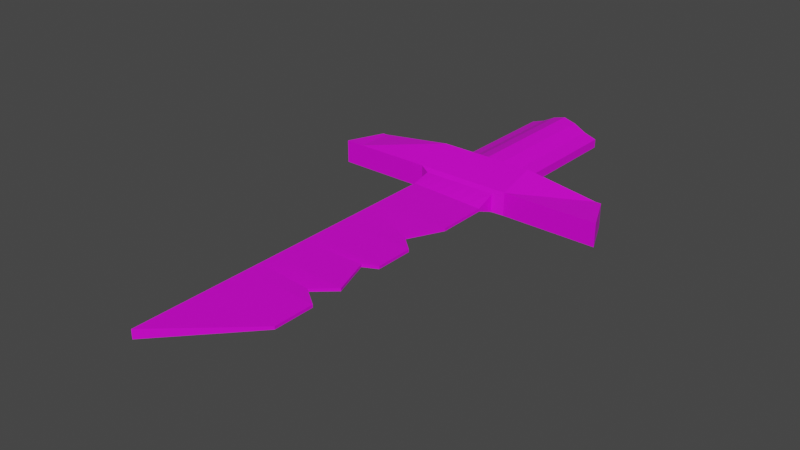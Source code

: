 # Source: Knife.blend  (saved by Blender 2.93.20; exported with 4.5.12 LTS)
import bpy
from mathutils import Matrix  # noqa: F401  (used for matrix-valued properties, if any)

bpy.ops.wm.read_factory_settings(use_empty=True)
scene = bpy.context.scene
scene.name = 'Scene'

# ---- collections
col_collection = bpy.data.collections.new('Collection'); scene.collection.children.link(col_collection)

# ---- images (referenced by path relative to the original .blend; pixels are not part of the script)
import os
ASSET_DIR = os.environ.get("B2B_ASSET_DIR", "")  # directory of the original .blend (textures are referenced by path, not embedded)
HERE = os.path.dirname(os.path.abspath(__file__))  # packed textures are extracted next to this script under _unpacked/

def load_image(name, relpath, width, height, colorspace="sRGB"):
    """Load a texture the original file referenced (path relative to the .blend, or extracted next to this script)."""
    p = next((c for c in (os.path.join(HERE, relpath), os.path.join(ASSET_DIR, relpath)) if relpath and os.path.exists(c)), "")
    if p:
        img = bpy.data.images.load(p, check_existing=True)
        img.name = name
    else:  # same state as the original file: an image datablock whose file is absent (Cycles renders it pink)
        img = bpy.data.images.new(name, width, height)
        img.source = "FILE"
        img.filepath = "//" + (relpath or name)
    img.colorspace_settings.name = colorspace
    return img
img_knife_texture = load_image('Knife texture', 'Knife texture.png', 1024, 1024, 'sRGB')

# ---- materials (node trees are filled in below, after node groups)
mat_knife_material = bpy.data.materials.new('Knife material')

# ---- material node trees
mat_knife_material.use_nodes = True; mat_knife_material.node_tree.nodes.clear()
_N = mat_knife_material.node_tree.nodes; _L = mat_knife_material.node_tree.links
n0 = _N.new('ShaderNodeBsdfPrincipled'); n0.name = 'Principled BSDF'; n0.location = (10, 300)
n0.distribution = 'GGX'
n0.subsurface_method = 'BURLEY'
n0.inputs[1].default_value = 0.2091
n0.inputs[3].default_value = 1.45
n0.inputs[27].default_value = (0.0, 0.0, 0.0, 1.0)
n0.inputs[28].default_value = 1.0
n1 = _N.new('ShaderNodeOutputMaterial'); n1.name = 'Material Output'; n1.location = (300, 300)
n2 = _N.new('ShaderNodeTexImage'); n2.name = 'Image Texture'; n2.location = (-280, 280)
n2.image = img_knife_texture
_L.new(n0.outputs[0], n1.inputs[0])
_L.new(n2.outputs[0], n0.inputs[0])
n1.is_active_output = True

# ---- world
world_world = bpy.data.worlds.new('World'); scene.world = world_world
world_world.use_nodes = True; world_world.node_tree.nodes.clear()
_N = world_world.node_tree.nodes; _L = world_world.node_tree.links
n0 = _N.new('ShaderNodeOutputWorld'); n0.name = 'World Output'; n0.location = (300, 300)
n1 = _N.new('ShaderNodeBackground'); n1.name = 'Background'; n1.location = (10, 300)
n1.inputs[0].default_value = (0.05088, 0.05088, 0.05088, 1.0)
_L.new(n1.outputs[0], n0.inputs[0])
n0.is_active_output = True
world_world.color = (0.05088, 0.05088, 0.05088)
world_world.use_sun_shadow = False
world_world.sun_shadow_jitter_overblur = 0.0

# ---- meshes
me_cube_001 = bpy.data.meshes.new('Cube.001')
me_cube_001.from_pydata([(-0.7923, -0.9732, -0.06429), (-0.7923, -0.9732, 0.06426), (0.7906, -0.9732, -0.06429), (0.7906, -0.9732, 0.06426), (0.6654, -0.9732, -0.06429), (-0.7073, -0.7692, -0.06429), (-0.7073, -0.7702, 0.06426), (0.6992, -0.7692, -0.06429), (0.6992, -0.7702, 0.06426), (0.2136, -0.7458, 0.03292), (-0.2073, -0.7426, 0.03292), (-0.2073, -0.7426, -0.01472), (0.2136, -0.7458, -0.01472), (0.263, -0.9732, 0.06426), (0.263, -0.9732, -0.06429), (-0.2647, -0.9732, 0.06426), (-0.2647, -0.9732, -0.06429), (0.2067, -1.0, 0.05035), (0.2067, -1.0, -0.05035), (-0.2067, -1.0, 0.05035), (-0.2067, -1.0, -0.05035), (0.2067, -2.526, 0.00768), (0.2067, -2.526, -0.00768), (-0.2067, -2.932, 0.02476), (-0.2067, -2.932, -0.02476), (0.2067, -1.106, 0.00768), (0.2067, -1.382, 0.00768), (0.2067, -1.658, 0.00768), (0.132, -1.905, 0.00768), (0.09767, -2.22, 0.00768), (0.2067, -2.486, 0.00768), (0.2067, -2.486, -0.00768), (0.09767, -2.22, -0.00768), (0.132, -1.905, -0.00768), (0.2067, -1.658, -0.00768), (0.2067, -1.382, -0.00768), (0.2067, -1.106, -0.00768), (-0.2067, -2.486, -0.02476), (-0.2067, -2.21, -0.02476), (-0.2067, -1.934, -0.02476), (-0.2067, -1.658, -0.02476), (-0.2067, -1.382, -0.02476), (-0.2067, -1.106, -0.02476), (-0.2067, -2.486, 0.02476), (-0.2067, -2.21, 0.02476), (-0.2067, -1.934, 0.02476), (-0.2067, -1.658, 0.02476), (-0.2067, -1.382, 0.02476), (-0.2067, -1.106, 0.02476), (0.2067, -2.3, 0.00768), (0.2067, -2.3, -0.00768), (-0.2067, -2.3, -0.02476), (-0.2067, -2.3, 0.02476), (0.2067, -2.123, 0.00768), (0.2067, -2.123, -0.00768), (-0.2067, -2.123, -0.02476), (-0.2067, -2.123, 0.02476), (0.2067, -1.868, 0.00768), (0.2067, -1.868, -0.00768), (-0.2067, -1.868, -0.02476), (-0.2067, -1.868, 0.02476), (0.1118, -1.573, 0.00768), (0.1118, -1.573, -0.00768), (-0.2067, -1.461, -0.02476), (-0.2067, -1.461, 0.02476), (0.6654, -0.9732, 0.06426), (0.6654, -0.7702, 0.06426), (0.6654, -0.7692, -0.06429), (-0.6835, -0.9732, 0.06426), (-0.6835, -0.9732, -0.06429), (-0.6835, -0.7692, -0.06429), (-0.6835, -0.7702, 0.06426), (-0.2647, -0.7702, 0.1228), (0.2638, -0.7702, 0.1228), (0.263, -0.7692, -0.1368), (-0.2647, -0.7692, -0.1368), (-0.2029, -0.01304, 0.03292), (0.218, -0.01626, 0.03292), (0.218, -0.01626, -0.01472), (-0.2029, -0.01304, -0.01472), (-0.2069, -0.6762, 0.03292), (-0.2065, -0.6099, 0.03292), (-0.2061, -0.5436, 0.03292), (-0.2057, -0.4773, 0.03292), (-0.2053, -0.411, 0.03292), (-0.2049, -0.3446, 0.03292), (-0.2045, -0.2783, 0.03292), (-0.2041, -0.212, 0.03292), (-0.2037, -0.1457, 0.03292), (-0.2033, -0.07936, 0.03292), (-0.2033, -0.07936, -0.01472), (-0.2037, -0.1457, -0.01472), (-0.2041, -0.212, -0.01472), (-0.2045, -0.2783, -0.01472), (-0.2049, -0.3446, -0.01472), (-0.2053, -0.411, -0.01472), (-0.2057, -0.4773, -0.01472), (-0.2061, -0.5436, -0.01472), (-0.2065, -0.6099, -0.01472), (-0.2069, -0.6762, -0.01472), (0.214, -0.6795, 0.03292), (0.2144, -0.6131, 0.03292), (0.2148, -0.5468, 0.03292), (0.2152, -0.4805, 0.03292), (0.2156, -0.4142, 0.03292), (0.216, -0.3479, 0.03292), (0.2164, -0.2815, 0.03292), (0.2168, -0.2152, 0.03292), (0.2172, -0.1489, 0.03292), (0.2176, -0.08258, 0.03292), (0.214, -0.6795, -0.01472), (0.2144, -0.6131, -0.01472), (0.2148, -0.5468, -0.01472), (0.2152, -0.4805, -0.01472), (0.2156, -0.4142, -0.01472), (0.216, -0.3479, -0.01472), (0.2164, -0.2815, -0.01472), (0.2168, -0.2152, -0.01472), (0.2172, -0.1489, -0.01472), (0.2176, -0.08258, -0.01472), (-0.1766, -0.7702, 0.1228), (-0.08851, -0.7702, 0.1228), (-0.0004271, -0.7702, 0.1228), (0.08766, -0.7702, 0.1228), (0.1757, -0.7702, 0.1228), (0.175, -0.7692, -0.1368), (0.0871, -0.7692, -0.1368), (-0.000847, -0.7692, -0.1368), (-0.08879, -0.7692, -0.1368), (-0.1767, -0.7692, -0.1368), (0.175, -0.9732, 0.06426), (0.0871, -0.9732, 0.06426), (-0.000847, -0.9732, 0.06426), (-0.08879, -0.9732, 0.06426), (-0.1767, -0.9732, 0.06426), (-0.1767, -0.9732, -0.06429), (-0.08879, -0.9732, -0.06429), (-0.000847, -0.9732, -0.06429), (0.0871, -0.9732, -0.06429), (0.175, -0.9732, -0.06429), (0.1378, -1.0, 0.05035), (0.0689, -1.0, 0.05035), (0.0, -1.0, 0.05035), (-0.0689, -1.0, 0.05035), (-0.1378, -1.0, 0.05035), (-0.1378, -1.0, -0.05035), (-0.0689, -1.0, -0.05035), (0.0, -1.0, -0.05035), (0.0689, -1.0, -0.05035), (0.1378, -1.0, -0.05035), (0.1378, -2.594, 0.01053), (0.0689, -2.662, 0.01338), (0.0, -2.729, 0.01622), (-0.0689, -2.797, 0.01907), (-0.1378, -2.864, 0.02192), (-0.1378, -2.864, -0.02192), (-0.0689, -2.797, -0.01907), (0.0, -2.729, -0.01622), (0.0689, -2.662, -0.01338), (0.1378, -2.594, -0.01053), (-0.1378, -1.106, 0.02192), (-0.0689, -1.106, 0.01907), (0.0, -1.106, 0.01622), (0.0689, -1.106, 0.01338), (0.1378, -1.106, 0.01053), (-0.1378, -1.382, 0.02192), (-0.0689, -1.382, 0.01907), (0.0, -1.382, 0.01622), (0.0689, -1.382, 0.01338), (0.1378, -1.382, 0.01053), (-0.1378, -1.658, 0.02192), (-0.0689, -1.658, 0.01907), (0.0, -1.658, 0.01622), (0.0689, -1.658, 0.01338), (0.1378, -1.658, 0.01053), (-0.1502, -1.929, 0.02192), (-0.09381, -1.924, 0.01907), (-0.03736, -1.919, 0.01622), (0.01908, -1.915, 0.01338), (0.07553, -1.91, 0.01053), (-0.156, -2.211, 0.02192), (-0.1052, -2.213, 0.01907), (-0.05451, -2.215, 0.01622), (-0.003786, -2.217, 0.01338), (0.04694, -2.218, 0.01053), (-0.1378, -2.486, 0.02192), (-0.0689, -2.486, 0.01907), (0.0, -2.486, 0.01622), (0.0689, -2.486, 0.01338), (0.1378, -2.486, 0.01053), (0.1378, -1.106, -0.01053), (0.0689, -1.106, -0.01338), (0.0, -1.106, -0.01622), (-0.0689, -1.106, -0.01907), (-0.1378, -1.106, -0.02192), (0.1378, -1.382, -0.01053), (0.0689, -1.382, -0.01338), (0.0, -1.382, -0.01622), (-0.0689, -1.382, -0.01907), (-0.1378, -1.382, -0.02192), (0.1378, -1.658, -0.01053), (0.0689, -1.658, -0.01338), (0.0, -1.658, -0.01622), (-0.0689, -1.658, -0.01907), (-0.1378, -1.658, -0.02192), (0.07553, -1.91, -0.01053), (0.01908, -1.915, -0.01338), (-0.03736, -1.919, -0.01622), (-0.09381, -1.924, -0.01907), (-0.1502, -1.929, -0.02192), (0.04694, -2.218, -0.01053), (-0.003786, -2.217, -0.01338), (-0.05451, -2.215, -0.01622), (-0.1052, -2.213, -0.01907), (-0.156, -2.211, -0.02192), (0.1378, -2.486, -0.01053), (0.0689, -2.486, -0.01338), (0.0, -2.486, -0.01622), (-0.0689, -2.486, -0.01907), (-0.1378, -2.486, -0.02192), (0.1378, -2.3, -0.01053), (0.0689, -2.3, -0.01338), (0.0, -2.3, -0.01622), (-0.0689, -2.3, -0.01907), (-0.1378, -2.3, -0.02192), (-0.1378, -2.3, 0.02192), (-0.0689, -2.3, 0.01907), (0.0, -2.3, 0.01622), (0.0689, -2.3, 0.01338), (0.1378, -2.3, 0.01053), (0.1378, -2.123, -0.01053), (0.0689, -2.123, -0.01338), (0.0, -2.123, -0.01622), (-0.0689, -2.123, -0.01907), (-0.1378, -2.123, -0.02192), (-0.1378, -2.123, 0.02192), (-0.0689, -2.123, 0.01907), (0.0, -2.123, 0.01622), (0.0689, -2.123, 0.01338), (0.1378, -2.123, 0.01053), (0.1378, -1.868, -0.01053), (0.0689, -1.868, -0.01338), (0.0, -1.868, -0.01622), (-0.0689, -1.868, -0.01907), (-0.1378, -1.868, -0.02192), (-0.1378, -1.868, 0.02192), (-0.0689, -1.868, 0.01907), (0.0, -1.868, 0.01622), (0.0689, -1.868, 0.01338), (0.1378, -1.868, 0.01053), (0.05872, -1.555, -0.01053), (0.00564, -1.536, -0.01338), (-0.04744, -1.517, -0.01622), (-0.1005, -1.499, -0.01907), (-0.1536, -1.48, -0.02192), (-0.1536, -1.48, 0.02192), (-0.1005, -1.499, 0.01907), (-0.04744, -1.517, 0.01622), (0.00564, -1.536, 0.01338), (0.05872, -1.555, 0.01053), (-0.1372, -0.7431, 0.05592), (-0.067, -0.7436, 0.09345), (0.003162, -0.7442, 0.1131), (0.07332, -0.7447, 0.09345), (0.1435, -0.7452, 0.05592), (0.1435, -0.7452, -0.03772), (0.07332, -0.7447, -0.07525), (0.003162, -0.7442, -0.09495), (-0.067, -0.7436, -0.07525), (-0.1372, -0.7431, -0.03772), (-0.1328, -0.01358, 0.05592), (-0.06261, -0.01411, 0.09345), (0.007549, -0.01465, 0.1131), (0.07771, -0.01518, 0.09345), (0.1479, -0.01572, 0.05592), (0.1479, -0.01572, -0.03772), (0.07771, -0.01518, -0.07525), (0.007549, -0.01465, -0.09495), (-0.06261, -0.01411, -0.07525), (-0.1328, -0.01358, -0.03772), (-0.1368, -0.6768, -0.03772), (-0.0666, -0.6773, -0.07525), (0.00356, -0.6779, -0.09495), (0.07372, -0.6784, -0.07525), (0.1439, -0.6789, -0.03772), (-0.1364, -0.6105, -0.03772), (-0.0662, -0.611, -0.07525), (0.003959, -0.6115, -0.09495), (0.07412, -0.6121, -0.07525), (0.1443, -0.6126, -0.03772), (-0.136, -0.5441, -0.03772), (-0.0658, -0.5447, -0.07525), (0.004358, -0.5452, -0.09495), (0.07451, -0.5457, -0.07525), (0.1447, -0.5463, -0.03772), (-0.1356, -0.4778, -0.03772), (-0.0654, -0.4784, -0.07525), (0.004757, -0.4789, -0.09495), (0.07491, -0.4794, -0.07525), (0.1451, -0.48, -0.03772), (-0.1352, -0.4115, -0.03772), (-0.065, -0.412, -0.07525), (0.005156, -0.4126, -0.09495), (0.07531, -0.4131, -0.07525), (0.1455, -0.4136, -0.03772), (-0.1348, -0.3452, -0.03772), (-0.0646, -0.3457, -0.07525), (0.005555, -0.3462, -0.09495), (0.07571, -0.3468, -0.07525), (0.1459, -0.3473, -0.03772), (-0.1344, -0.2789, -0.03772), (-0.0642, -0.2794, -0.07525), (0.005954, -0.2799, -0.09495), (0.07611, -0.2805, -0.07525), (0.1463, -0.281, -0.03772), (-0.134, -0.2125, -0.03772), (-0.0638, -0.2131, -0.07525), (0.006352, -0.2136, -0.09495), (0.07651, -0.2141, -0.07525), (0.1467, -0.2147, -0.03772), (-0.1336, -0.1462, -0.03772), (-0.06341, -0.1468, -0.07525), (0.006751, -0.1473, -0.09495), (0.07691, -0.1478, -0.07525), (0.1471, -0.1484, -0.03772), (-0.1332, -0.0799, -0.03772), (-0.06301, -0.08043, -0.07525), (0.00715, -0.08097, -0.09495), (0.07731, -0.0815, -0.07525), (0.1475, -0.08204, -0.03772), (0.1439, -0.6789, 0.05592), (0.07372, -0.6784, 0.09345), (0.00356, -0.6779, 0.1131), (-0.0666, -0.6773, 0.09345), (-0.1368, -0.6768, 0.05592), (0.1443, -0.6126, 0.05592), (0.07412, -0.6121, 0.09345), (0.003959, -0.6115, 0.1131), (-0.0662, -0.611, 0.09345), (-0.1364, -0.6105, 0.05592), (0.1447, -0.5463, 0.05592), (0.07451, -0.5457, 0.09345), (0.004358, -0.5452, 0.1131), (-0.0658, -0.5447, 0.09345), (-0.136, -0.5441, 0.05592), (0.1451, -0.48, 0.05592), (0.07491, -0.4794, 0.09345), (0.004757, -0.4789, 0.1131), (-0.0654, -0.4784, 0.09345), (-0.1356, -0.4778, 0.05592), (0.1455, -0.4136, 0.05592), (0.07531, -0.4131, 0.09345), (0.005156, -0.4126, 0.1131), (-0.065, -0.412, 0.09345), (-0.1352, -0.4115, 0.05592), (0.1459, -0.3473, 0.05592), (0.07571, -0.3468, 0.09345), (0.005555, -0.3462, 0.1131), (-0.0646, -0.3457, 0.09345), (-0.1348, -0.3452, 0.05592), (0.1463, -0.281, 0.05592), (0.07611, -0.2805, 0.09345), (0.005954, -0.2799, 0.1131), (-0.0642, -0.2794, 0.09345), (-0.1344, -0.2789, 0.05592), (0.1467, -0.2147, 0.05592), (0.07651, -0.2141, 0.09345), (0.006352, -0.2136, 0.1131), (-0.0638, -0.2131, 0.09345), (-0.134, -0.2125, 0.05592), (0.1471, -0.1484, 0.05592), (0.07691, -0.1478, 0.09345), (0.006751, -0.1473, 0.1131), (-0.06341, -0.1468, 0.09345), (-0.1336, -0.1462, 0.05592), (0.1475, -0.08204, 0.05592), (0.07731, -0.0815, 0.09345), (0.00715, -0.08097, 0.1131), (-0.06301, -0.08043, 0.09345), (-0.1332, -0.0799, 0.05592), (-0.7923, -0.9732, -1.447e-05), (0.7906, -0.9732, -1.446e-05), (0.263, -0.9732, -1.446e-05), (-0.2647, -0.9732, -1.446e-05), (0.6992, -0.7697, -1.446e-05), (-0.7073, -0.7697, -1.446e-05), (0.2067, -1.0, 0.0), (-0.2067, -1.0, 0.0), (0.2067, -2.526, 0.0), (-0.2067, -2.932, 0.0), (-0.2067, -1.106, 0.0), (-0.2067, -1.382, 0.0), (-0.2067, -1.658, 0.0), (-0.2067, -1.934, 0.0), (-0.2067, -2.21, 0.0), (-0.2067, -2.486, 0.0), (0.2067, -1.106, 0.0), (0.2067, -1.382, 0.0), (0.2067, -1.658, 0.0), (0.132, -1.905, 0.0), (0.09767, -2.22, 0.0), (0.2067, -2.486, 0.0), (0.2067, -2.3, 0.0), (-0.2067, -2.3, 0.0), (0.2067, -2.123, 0.0), (-0.2067, -2.123, 0.0), (0.2067, -1.868, 0.0), (-0.2067, -1.868, 0.0), (0.1118, -1.573, 0.0), (-0.2067, -1.461, 0.0), (-0.2647, -0.7697, -0.007031), (0.2634, -0.7697, -0.007031), (0.6654, -0.7697, -1.446e-05), (0.6654, -0.9732, -1.446e-05), (-0.6835, -0.7697, -1.447e-05), (-0.6835, -0.9732, -1.446e-05), (-0.2073, -0.7426, 0.009098), (0.2136, -0.7458, 0.009098), (-0.2029, -0.01304, 0.009098), (0.218, -0.01626, 0.009098), (0.214, -0.6795, 0.009098), (0.2144, -0.6131, 0.009098), (0.2148, -0.5468, 0.009098), (0.2152, -0.4805, 0.009098), (0.2156, -0.4142, 0.009098), (0.216, -0.3479, 0.009098), (0.2164, -0.2815, 0.009098), (0.2168, -0.2152, 0.009098), (0.2172, -0.1489, 0.009098), (0.2176, -0.08258, 0.009098), (-0.2069, -0.6762, 0.009098), (-0.2065, -0.6099, 0.009098), (-0.2061, -0.5436, 0.009098), (-0.2057, -0.4773, 0.009098), (-0.2053, -0.411, 0.009098), (-0.2049, -0.3446, 0.009098), (-0.2045, -0.2783, 0.009098), (-0.2041, -0.212, 0.009098), (-0.2037, -0.1457, 0.009098), (-0.2033, -0.07936, 0.009098), (-0.1328, -0.01358, 0.009098), (-0.06261, -0.01411, 0.009098), (0.007549, -0.01465, 0.009098), (0.07771, -0.01518, 0.009098), (0.1479, -0.01572, 0.009098), (0.1378, -2.594, 9.313e-10), (0.0689, -2.662, 9.313e-10), (0.0, -2.729, 0.0), (-0.0689, -2.797, 0.0), (-0.1378, -2.864, 0.0)], [], [(384, 8, 3, 381), (415, 68, 1, 380), (67, 7, 2, 4), (71, 6, 1, 68), (66, 73, 13, 65), (70, 75, 16, 69), (413, 65, 13, 382), (380, 1, 6, 385), (125, 74, 14, 139), (120, 72, 15, 134), (383, 16, 20, 387), (401, 30, 21, 388), (134, 15, 19, 144), (382, 13, 17, 386), (139, 14, 18, 149), (449, 154, 23, 389), (215, 31, 22, 159), (395, 37, 24, 389), (185, 43, 23, 154), (144, 19, 48, 160), (160, 48, 47, 165), (255, 64, 46, 170), (245, 60, 45, 175), (235, 56, 44, 180), (225, 52, 43, 185), (387, 20, 42, 390), (390, 42, 41, 391), (409, 63, 40, 392), (407, 59, 39, 393), (405, 55, 38, 394), (403, 51, 37, 395), (149, 18, 36, 190), (190, 36, 35, 195), (250, 62, 34, 200), (240, 58, 33, 205), (230, 54, 32, 210), (220, 50, 31, 215), (386, 17, 25, 396), (396, 25, 26, 397), (408, 61, 27, 398), (406, 57, 28, 399), (404, 53, 29, 400), (402, 49, 30, 401), (400, 29, 49, 402), (210, 32, 50, 220), (394, 38, 51, 403), (180, 44, 52, 225), (399, 28, 53, 404), (205, 33, 54, 230), (393, 39, 55, 405), (175, 45, 56, 235), (398, 27, 57, 406), (200, 34, 58, 240), (392, 40, 59, 407), (170, 46, 60, 245), (397, 26, 61, 408), (195, 35, 62, 250), (391, 41, 63, 409), (165, 47, 64, 255), (414, 385, 6, 71), (439, 89, 76, 418), (412, 384, 7, 67), (411, 412, 67, 74), (381, 3, 65, 413), (8, 66, 65, 3), (74, 67, 4, 14), (410, 414, 71, 72), (5, 70, 69, 0), (72, 71, 68, 15), (383, 15, 68, 415), (260, 10, 72, 120), (265, 12, 74, 125), (416, 11, 75, 410), (417, 9, 73, 411), (444, 419, 78, 275), (375, 109, 77, 274), (429, 119, 78, 419), (325, 90, 79, 279), (269, 11, 99, 280), (280, 99, 98, 285), (285, 98, 97, 290), (290, 97, 96, 295), (295, 96, 95, 300), (300, 95, 94, 305), (305, 94, 93, 310), (310, 93, 92, 315), (315, 92, 91, 320), (320, 91, 90, 325), (417, 12, 110, 420), (420, 110, 111, 421), (421, 111, 112, 422), (422, 112, 113, 423), (423, 113, 114, 424), (424, 114, 115, 425), (425, 115, 116, 426), (426, 116, 117, 427), (427, 117, 118, 428), (428, 118, 119, 429), (264, 9, 100, 330), (330, 100, 101, 335), (335, 101, 102, 340), (340, 102, 103, 345), (345, 103, 104, 350), (350, 104, 105, 355), (355, 105, 106, 360), (360, 106, 107, 365), (365, 107, 108, 370), (370, 108, 109, 375), (416, 10, 80, 430), (430, 80, 81, 431), (431, 81, 82, 432), (432, 82, 83, 433), (433, 83, 84, 434), (434, 84, 85, 435), (435, 85, 86, 436), (436, 86, 87, 437), (437, 87, 88, 438), (438, 88, 89, 439), (88, 374, 379, 89), (374, 373, 378, 379), (373, 372, 377, 378), (372, 371, 376, 377), (371, 370, 375, 376), (87, 369, 374, 88), (369, 368, 373, 374), (368, 367, 372, 373), (367, 366, 371, 372), (366, 365, 370, 371), (86, 364, 369, 87), (364, 363, 368, 369), (363, 362, 367, 368), (362, 361, 366, 367), (361, 360, 365, 366), (85, 359, 364, 86), (359, 358, 363, 364), (358, 357, 362, 363), (357, 356, 361, 362), (356, 355, 360, 361), (84, 354, 359, 85), (354, 353, 358, 359), (353, 352, 357, 358), (352, 351, 356, 357), (351, 350, 355, 356), (83, 349, 354, 84), (349, 348, 353, 354), (348, 347, 352, 353), (347, 346, 351, 352), (346, 345, 350, 351), (82, 344, 349, 83), (344, 343, 348, 349), (343, 342, 347, 348), (342, 341, 346, 347), (341, 340, 345, 346), (81, 339, 344, 82), (339, 338, 343, 344), (338, 337, 342, 343), (337, 336, 341, 342), (336, 335, 340, 341), (80, 334, 339, 81), (334, 333, 338, 339), (333, 332, 337, 338), (332, 331, 336, 337), (331, 330, 335, 336), (10, 260, 334, 80), (260, 261, 333, 334), (261, 262, 332, 333), (262, 263, 331, 332), (263, 264, 330, 331), (118, 324, 329, 119), (324, 323, 328, 329), (323, 322, 327, 328), (322, 321, 326, 327), (321, 320, 325, 326), (117, 319, 324, 118), (319, 318, 323, 324), (318, 317, 322, 323), (317, 316, 321, 322), (316, 315, 320, 321), (116, 314, 319, 117), (314, 313, 318, 319), (313, 312, 317, 318), (312, 311, 316, 317), (311, 310, 315, 316), (115, 309, 314, 116), (309, 308, 313, 314), (308, 307, 312, 313), (307, 306, 311, 312), (306, 305, 310, 311), (114, 304, 309, 115), (304, 303, 308, 309), (303, 302, 307, 308), (302, 301, 306, 307), (301, 300, 305, 306), (113, 299, 304, 114), (299, 298, 303, 304), (298, 297, 302, 303), (297, 296, 301, 302), (296, 295, 300, 301), (112, 294, 299, 113), (294, 293, 298, 299), (293, 292, 297, 298), (292, 291, 296, 297), (291, 290, 295, 296), (111, 289, 294, 112), (289, 288, 293, 294), (288, 287, 292, 293), (287, 286, 291, 292), (286, 285, 290, 291), (110, 284, 289, 111), (284, 283, 288, 289), (283, 282, 287, 288), (282, 281, 286, 287), (281, 280, 285, 286), (12, 265, 284, 110), (265, 266, 283, 284), (266, 267, 282, 283), (267, 268, 281, 282), (268, 269, 280, 281), (119, 329, 275, 78), (329, 328, 276, 275), (328, 327, 277, 276), (327, 326, 278, 277), (326, 325, 279, 278), (89, 379, 270, 76), (379, 378, 271, 270), (378, 377, 272, 271), (377, 376, 273, 272), (376, 375, 274, 273), (418, 440, 279, 79), (440, 441, 278, 279), (441, 442, 277, 278), (442, 443, 276, 277), (443, 444, 275, 276), (11, 269, 129, 75), (269, 268, 128, 129), (268, 267, 127, 128), (267, 266, 126, 127), (266, 265, 125, 126), (9, 264, 124, 73), (264, 263, 123, 124), (263, 262, 122, 123), (262, 261, 121, 122), (261, 260, 120, 121), (26, 169, 259, 61), (169, 168, 258, 259), (168, 167, 257, 258), (167, 166, 256, 257), (166, 165, 255, 256), (41, 199, 254, 63), (199, 198, 253, 254), (198, 197, 252, 253), (197, 196, 251, 252), (196, 195, 250, 251), (27, 174, 249, 57), (174, 173, 248, 249), (173, 172, 247, 248), (172, 171, 246, 247), (171, 170, 245, 246), (40, 204, 244, 59), (204, 203, 243, 244), (203, 202, 242, 243), (202, 201, 241, 242), (201, 200, 240, 241), (28, 179, 239, 53), (179, 178, 238, 239), (178, 177, 237, 238), (177, 176, 236, 237), (176, 175, 235, 236), (39, 209, 234, 55), (209, 208, 233, 234), (208, 207, 232, 233), (207, 206, 231, 232), (206, 205, 230, 231), (29, 184, 229, 49), (184, 183, 228, 229), (183, 182, 227, 228), (182, 181, 226, 227), (181, 180, 225, 226), (38, 214, 224, 51), (214, 213, 223, 224), (213, 212, 222, 223), (212, 211, 221, 222), (211, 210, 220, 221), (51, 224, 219, 37), (224, 223, 218, 219), (223, 222, 217, 218), (222, 221, 216, 217), (221, 220, 215, 216), (55, 234, 214, 38), (234, 233, 213, 214), (233, 232, 212, 213), (232, 231, 211, 212), (231, 230, 210, 211), (59, 244, 209, 39), (244, 243, 208, 209), (243, 242, 207, 208), (242, 241, 206, 207), (241, 240, 205, 206), (63, 254, 204, 40), (254, 253, 203, 204), (253, 252, 202, 203), (252, 251, 201, 202), (251, 250, 200, 201), (42, 194, 199, 41), (194, 193, 198, 199), (193, 192, 197, 198), (192, 191, 196, 197), (191, 190, 195, 196), (20, 145, 194, 42), (145, 146, 193, 194), (146, 147, 192, 193), (147, 148, 191, 192), (148, 149, 190, 191), (49, 229, 189, 30), (229, 228, 188, 189), (228, 227, 187, 188), (227, 226, 186, 187), (226, 225, 185, 186), (53, 239, 184, 29), (239, 238, 183, 184), (238, 237, 182, 183), (237, 236, 181, 182), (236, 235, 180, 181), (57, 249, 179, 28), (249, 248, 178, 179), (248, 247, 177, 178), (247, 246, 176, 177), (246, 245, 175, 176), (61, 259, 174, 27), (259, 258, 173, 174), (258, 257, 172, 173), (257, 256, 171, 172), (256, 255, 170, 171), (25, 164, 169, 26), (164, 163, 168, 169), (163, 162, 167, 168), (162, 161, 166, 167), (161, 160, 165, 166), (17, 140, 164, 25), (140, 141, 163, 164), (141, 142, 162, 163), (142, 143, 161, 162), (143, 144, 160, 161), (30, 189, 150, 21), (189, 188, 151, 150), (188, 187, 152, 151), (187, 186, 153, 152), (186, 185, 154, 153), (37, 219, 155, 24), (219, 218, 156, 155), (218, 217, 157, 156), (217, 216, 158, 157), (216, 215, 159, 158), (388, 21, 150, 445), (445, 150, 151, 446), (446, 151, 152, 447), (447, 152, 153, 448), (448, 153, 154, 449), (16, 135, 145, 20), (135, 136, 146, 145), (136, 137, 147, 146), (137, 138, 148, 147), (138, 139, 149, 148), (13, 130, 140, 17), (130, 131, 141, 140), (131, 132, 142, 141), (132, 133, 143, 142), (133, 134, 144, 143), (73, 124, 130, 13), (124, 123, 131, 130), (123, 122, 132, 131), (122, 121, 133, 132), (121, 120, 134, 133), (75, 129, 135, 16), (129, 128, 136, 135), (128, 127, 137, 136), (127, 126, 138, 137), (126, 125, 139, 138), (156, 448, 449, 155), (157, 447, 448, 156), (158, 446, 447, 157), (159, 445, 446, 158), (22, 388, 445, 159), (273, 274, 444, 443), (272, 273, 443, 442), (271, 272, 442, 441), (270, 271, 441, 440), (76, 270, 440, 418), (91, 438, 439, 90), (92, 437, 438, 91), (93, 436, 437, 92), (94, 435, 436, 93), (95, 434, 435, 94), (96, 433, 434, 95), (97, 432, 433, 96), (98, 431, 432, 97), (99, 430, 431, 98), (11, 416, 430, 99), (108, 428, 429, 109), (107, 427, 428, 108), (106, 426, 427, 107), (105, 425, 426, 106), (104, 424, 425, 105), (103, 423, 424, 104), (102, 422, 423, 103), (101, 421, 422, 102), (100, 420, 421, 101), (9, 417, 420, 100), (109, 429, 419, 77), (274, 77, 419, 444), (12, 417, 411, 74), (10, 416, 410, 72), (16, 383, 415, 69), (75, 70, 414, 410), (2, 381, 413, 4), (73, 66, 412, 411), (66, 8, 384, 412), (90, 439, 418, 79), (70, 5, 385, 414), (47, 391, 409, 64), (35, 397, 408, 62), (46, 392, 407, 60), (34, 398, 406, 58), (45, 393, 405, 56), (33, 399, 404, 54), (44, 394, 403, 52), (32, 400, 402, 50), (50, 402, 401, 31), (54, 404, 400, 32), (58, 406, 399, 33), (62, 408, 398, 34), (36, 396, 397, 35), (18, 386, 396, 36), (52, 403, 395, 43), (56, 405, 394, 44), (60, 407, 393, 45), (64, 409, 392, 46), (48, 390, 391, 47), (19, 387, 390, 48), (43, 395, 389, 23), (155, 449, 389, 24), (14, 382, 386, 18), (31, 401, 388, 22), (15, 383, 387, 19), (0, 380, 385, 5), (4, 413, 382, 14), (69, 415, 380, 0), (7, 384, 381, 2)])
_uv = me_cube_001.uv_layers.new(name='UVMap')
_uv.uv.foreach_set('vector', [0.4606, 0.8035, 0.4573, 0.7886, 0.4855, 0.7655, 0.5039, 0.7705, 0.04138, 0.5579, 0.04427, 0.5789, 0.02024, 0.5854, 0.0001398, 0.5707, 0.936, 0.1939, 0.9443, 0.1936, 0.9721, 0.2144, 0.9562, 0.2372, 0.02947, 0.6244, 0.02476, 0.621, 0.02024, 0.5854, 0.04427, 0.5789, 0.4499, 0.7873, 0.3352, 0.7467, 0.3627, 0.6771, 0.4692, 0.7454, 0.5266, 0.356, 0.6409, 0.3064, 0.6664, 0.377, 0.5385, 0.3968, 0.4863, 0.7313, 0.4692, 0.7454, 0.3627, 0.6771, 0.3764, 0.6621, 0.0001398, 0.5707, 0.02024, 0.5854, 0.02476, 0.621, 0.01175, 0.6316, 0.7949, 0.2425, 0.8229, 0.2349, 0.8529, 0.3024, 0.8224, 0.3179, 0.173, 0.6884, 0.1456, 0.6736, 0.1716, 0.6034, 0.2055, 0.6132, 0.6658, 0.3967, 0.6664, 0.377, 0.6915, 0.3829, 0.6829, 0.4003, 0.503, 0.1567, 0.5006, 0.1563, 0.5017, 0.1448, 0.5039, 0.1445, 0.2055, 0.6132, 0.1716, 0.6034, 0.1977, 0.5974, 0.2236, 0.6085, 0.3764, 0.6621, 0.3627, 0.6771, 0.3481, 0.6567, 0.3655, 0.6481, 0.8224, 0.3179, 0.8529, 0.3024, 0.839, 0.3234, 0.8134, 0.3335, 0.4345, 0.01572, 0.43, 0.02029, 0.4127, 0.009967, 0.4097, 0.0001398, 0.9657, 0.8377, 0.9877, 0.8339, 0.9884, 0.8455, 0.9751, 0.8715, 0.8459, 0.864, 0.8538, 0.8622, 0.884, 0.9886, 0.8791, 0.9999, 0.3973, 0.1279, 0.3762, 0.1206, 0.4127, 0.009967, 0.43, 0.02029, 0.2236, 0.6085, 0.1977, 0.5974, 0.2195, 0.5602, 0.2417, 0.5711, 0.2417, 0.5711, 0.2195, 0.5602, 0.2593, 0.4745, 0.2803, 0.4833, 0.2881, 0.4508, 0.2694, 0.45, 0.2926, 0.3885, 0.3143, 0.3963, 0.3376, 0.3299, 0.3155, 0.3226, 0.3222, 0.3017, 0.3399, 0.309, 0.3631, 0.247, 0.3405, 0.2405, 0.3485, 0.2119, 0.3654, 0.216, 0.3795, 0.1883, 0.3567, 0.1821, 0.3762, 0.1206, 0.3973, 0.1279, 0.6829, 0.4003, 0.6915, 0.3829, 0.7126, 0.4195, 0.7057, 0.4243, 0.7057, 0.4243, 0.7126, 0.4195, 0.7506, 0.5045, 0.7432, 0.5076, 0.7526, 0.5318, 0.7602, 0.529, 0.7821, 0.5911, 0.7742, 0.5937, 0.7955, 0.6608, 0.8034, 0.6584, 0.8096, 0.6797, 0.8015, 0.6819, 0.8181, 0.744, 0.8263, 0.7419, 0.8335, 0.7708, 0.8253, 0.7728, 0.8323, 0.8027, 0.8405, 0.8008, 0.8538, 0.8622, 0.8459, 0.864, 0.8134, 0.3335, 0.839, 0.3234, 0.8492, 0.3668, 0.8266, 0.3734, 0.8266, 0.3734, 0.8492, 0.3668, 0.8751, 0.4523, 0.857, 0.4603, 0.858, 0.5269, 0.8795, 0.5287, 0.9115, 0.5549, 0.8938, 0.5577, 0.9159, 0.6187, 0.9325, 0.6058, 0.9224, 0.6331, 0.9021, 0.6432, 0.9404, 0.7085, 0.9548, 0.7022, 0.9418, 0.7503, 0.9222, 0.7532, 0.9569, 0.7806, 0.9744, 0.7808, 0.9877, 0.8339, 0.9657, 0.8377, 0.3655, 0.6481, 0.3481, 0.6567, 0.3582, 0.6133, 0.3608, 0.6135, 0.3608, 0.6135, 0.3582, 0.6133, 0.3829, 0.5269, 0.3853, 0.5273, 0.3905, 0.4543, 0.3878, 0.4529, 0.4227, 0.4266, 0.4245, 0.4279, 0.4417, 0.3754, 0.4393, 0.3754, 0.4317, 0.351, 0.4346, 0.3511, 0.468, 0.281, 0.4656, 0.2808, 0.4542, 0.2364, 0.4574, 0.2373, 0.4908, 0.2072, 0.4889, 0.2061, 0.5006, 0.1563, 0.503, 0.1567, 0.4574, 0.2373, 0.4542, 0.2364, 0.4889, 0.2061, 0.4908, 0.2072, 0.9222, 0.7532, 0.9418, 0.7503, 0.9744, 0.7808, 0.9569, 0.7806, 0.8253, 0.7728, 0.8335, 0.7708, 0.8405, 0.8008, 0.8323, 0.8027, 0.3654, 0.216, 0.3485, 0.2119, 0.3567, 0.1821, 0.3795, 0.1883, 0.4346, 0.3511, 0.4317, 0.351, 0.4656, 0.2808, 0.468, 0.281, 0.9021, 0.6432, 0.9224, 0.6331, 0.9548, 0.7022, 0.9404, 0.7085, 0.8015, 0.6819, 0.8096, 0.6797, 0.8263, 0.7419, 0.8181, 0.744, 0.3399, 0.309, 0.3222, 0.3017, 0.3405, 0.2405, 0.3631, 0.247, 0.4245, 0.4279, 0.4227, 0.4266, 0.4393, 0.3754, 0.4417, 0.3754, 0.8938, 0.5577, 0.9115, 0.5549, 0.9325, 0.6058, 0.9159, 0.6187, 0.7742, 0.5937, 0.7821, 0.5911, 0.8034, 0.6584, 0.7955, 0.6608, 0.3143, 0.3963, 0.2926, 0.3885, 0.3155, 0.3226, 0.3376, 0.3299, 0.3853, 0.5273, 0.3829, 0.5269, 0.3878, 0.4529, 0.3905, 0.4543, 0.857, 0.4603, 0.8751, 0.4523, 0.8795, 0.5287, 0.858, 0.5269, 0.7432, 0.5076, 0.7506, 0.5045, 0.7602, 0.529, 0.7526, 0.5318, 0.2803, 0.4833, 0.2593, 0.4745, 0.2694, 0.45, 0.2881, 0.4508, 0.01645, 0.6367, 0.01175, 0.6316, 0.02476, 0.621, 0.02947, 0.6244, 0.0999, 0.915, 0.1066, 0.9157, 0.1058, 0.9319, 0.09967, 0.9339, 0.9379, 0.1743, 0.9492, 0.1754, 0.9443, 0.1936, 0.936, 0.1939, 0.8197, 0.1946, 0.9379, 0.1743, 0.936, 0.1939, 0.8229, 0.2349, 0.5039, 0.7705, 0.4855, 0.7655, 0.4692, 0.7454, 0.4863, 0.7313, 0.4573, 0.7886, 0.4499, 0.7873, 0.4692, 0.7454, 0.4855, 0.7655, 0.8229, 0.2349, 0.936, 0.1939, 0.9562, 0.2372, 0.8529, 0.3024, 0.1185, 0.7057, 0.01645, 0.6367, 0.02947, 0.6244, 0.1456, 0.6736, 0.5223, 0.3592, 0.5266, 0.356, 0.5385, 0.3968, 0.5165, 0.3937, 0.1456, 0.6736, 0.02947, 0.6244, 0.04427, 0.5789, 0.1716, 0.6034, 0.1714, 0.5829, 0.1716, 0.6034, 0.04427, 0.5789, 0.04138, 0.5579, 0.1731, 0.7192, 0.1434, 0.7146, 0.1456, 0.6736, 0.173, 0.6884, 0.7762, 0.2093, 0.7992, 0.1935, 0.8229, 0.2349, 0.7949, 0.2425, 0.623, 0.254, 0.6315, 0.257, 0.6409, 0.3064, 0.6154, 0.2747, 0.317, 0.7861, 0.313, 0.7782, 0.3352, 0.7467, 0.3335, 0.7875, 0.6897, 0.001392, 0.7073, 0.006988, 0.7037, 0.01157, 0.6881, 0.01475, 0.2007, 0.9434, 0.2179, 0.9521, 0.2093, 0.9638, 0.1937, 0.9595, 0.717, 0.02071, 0.7117, 0.02368, 0.7037, 0.01157, 0.7073, 0.006988, 0.6197, 0.05071, 0.6004, 0.05295, 0.6004, 0.03743, 0.6173, 0.0332, 0.6611, 0.2524, 0.6315, 0.257, 0.6327, 0.2316, 0.6579, 0.2287, 0.6579, 0.2287, 0.6327, 0.2316, 0.6302, 0.2096, 0.6541, 0.2059, 0.6541, 0.2059, 0.6302, 0.2096, 0.6266, 0.189, 0.6496, 0.1844, 0.6496, 0.1844, 0.6266, 0.189, 0.6224, 0.1689, 0.6448, 0.1639, 0.6448, 0.1639, 0.6224, 0.1689, 0.618, 0.1492, 0.6399, 0.1441, 0.6399, 0.1441, 0.618, 0.1492, 0.6135, 0.1297, 0.635, 0.1247, 0.635, 0.1247, 0.6135, 0.1297, 0.6091, 0.1104, 0.6305, 0.1057, 0.6305, 0.1057, 0.6091, 0.1104, 0.6052, 0.09109, 0.6263, 0.08699, 0.6263, 0.08699, 0.6052, 0.09109, 0.6021, 0.07191, 0.6227, 0.06864, 0.6227, 0.06864, 0.6021, 0.07191, 0.6004, 0.05295, 0.6197, 0.05071, 0.8033, 0.1855, 0.7992, 0.1935, 0.7831, 0.176, 0.7884, 0.1716, 0.7884, 0.1716, 0.7831, 0.176, 0.7718, 0.1597, 0.7776, 0.1561, 0.7776, 0.1561, 0.7718, 0.1597, 0.7624, 0.1427, 0.7685, 0.1396, 0.7685, 0.1396, 0.7624, 0.1427, 0.7541, 0.1255, 0.7603, 0.1227, 0.7603, 0.1227, 0.7541, 0.1255, 0.7466, 0.1081, 0.7528, 0.1055, 0.7528, 0.1055, 0.7466, 0.1081, 0.7395, 0.09065, 0.7458, 0.08814, 0.7458, 0.08814, 0.7395, 0.09065, 0.7327, 0.0733, 0.7388, 0.07082, 0.7388, 0.07082, 0.7327, 0.0733, 0.7258, 0.05614, 0.7319, 0.05363, 0.7319, 0.05363, 0.7258, 0.05614, 0.7189, 0.03939, 0.7248, 0.03676, 0.7248, 0.03676, 0.7189, 0.03939, 0.7117, 0.02368, 0.717, 0.02071, 0.2888, 0.7619, 0.313, 0.7782, 0.2963, 0.7959, 0.2755, 0.7819, 0.2755, 0.7819, 0.2963, 0.7959, 0.2845, 0.8133, 0.2642, 0.8014, 0.2642, 0.8014, 0.2845, 0.8133, 0.2746, 0.8309, 0.2544, 0.8205, 0.2544, 0.8205, 0.2746, 0.8309, 0.2658, 0.8485, 0.2457, 0.8391, 0.2457, 0.8391, 0.2658, 0.8485, 0.2576, 0.8662, 0.2377, 0.8575, 0.2377, 0.8575, 0.2576, 0.8662, 0.2498, 0.884, 0.2301, 0.8755, 0.2301, 0.8755, 0.2498, 0.884, 0.2422, 0.9016, 0.2227, 0.8933, 0.2227, 0.8933, 0.2422, 0.9016, 0.2345, 0.9191, 0.2154, 0.9106, 0.2154, 0.9106, 0.2345, 0.9191, 0.2266, 0.9361, 0.2081, 0.9274, 0.2081, 0.9274, 0.2266, 0.9361, 0.2179, 0.9521, 0.2007, 0.9434, 0.1346, 0.7184, 0.1434, 0.7146, 0.1448, 0.7406, 0.1372, 0.7406, 0.1372, 0.7406, 0.1448, 0.7406, 0.1424, 0.7617, 0.1352, 0.7606, 0.1352, 0.7606, 0.1424, 0.7617, 0.1385, 0.7818, 0.1314, 0.7803, 0.1314, 0.7803, 0.1385, 0.7818, 0.1338, 0.8016, 0.1268, 0.7998, 0.1268, 0.7998, 0.1338, 0.8016, 0.1287, 0.821, 0.1218, 0.8192, 0.1218, 0.8192, 0.1287, 0.821, 0.1236, 0.8403, 0.1167, 0.8385, 0.1167, 0.8385, 0.1236, 0.8403, 0.1185, 0.8594, 0.1117, 0.8577, 0.1117, 0.8577, 0.1185, 0.8594, 0.1138, 0.8784, 0.107, 0.8769, 0.107, 0.8769, 0.1138, 0.8784, 0.1097, 0.8973, 0.1029, 0.896, 0.1029, 0.896, 0.1097, 0.8973, 0.1066, 0.9157, 0.0999, 0.915, 0.1097, 0.8973, 0.1301, 0.9017, 0.1261, 0.9195, 0.1066, 0.9157, 0.1301, 0.9017, 0.1514, 0.9069, 0.147, 0.9239, 0.1261, 0.9195, 0.1514, 0.9069, 0.1702, 0.9125, 0.1649, 0.9287, 0.147, 0.9239, 0.1702, 0.9125, 0.1884, 0.9191, 0.182, 0.9352, 0.1649, 0.9287, 0.1884, 0.9191, 0.2081, 0.9274, 0.2007, 0.9434, 0.182, 0.9352, 0.1138, 0.8784, 0.1346, 0.8835, 0.1301, 0.9017, 0.1097, 0.8973, 0.1346, 0.8835, 0.1565, 0.8894, 0.1514, 0.9069, 0.1301, 0.9017, 0.1565, 0.8894, 0.1759, 0.8954, 0.1702, 0.9125, 0.1514, 0.9069, 0.1759, 0.8954, 0.1949, 0.9023, 0.1884, 0.9191, 0.1702, 0.9125, 0.1949, 0.9023, 0.2154, 0.9106, 0.2081, 0.9274, 0.1884, 0.9191, 0.1185, 0.8594, 0.1396, 0.8649, 0.1346, 0.8835, 0.1138, 0.8784, 0.1396, 0.8649, 0.1619, 0.8713, 0.1565, 0.8894, 0.1346, 0.8835, 0.1619, 0.8713, 0.1819, 0.8777, 0.1759, 0.8954, 0.1565, 0.8894, 0.1819, 0.8777, 0.2016, 0.8848, 0.1949, 0.9023, 0.1759, 0.8954, 0.2016, 0.8848, 0.2227, 0.8933, 0.2154, 0.9106, 0.1949, 0.9023, 0.1236, 0.8403, 0.1449, 0.846, 0.1396, 0.8649, 0.1185, 0.8594, 0.1449, 0.846, 0.1677, 0.8527, 0.1619, 0.8713, 0.1396, 0.8649, 0.1677, 0.8527, 0.1882, 0.8595, 0.1819, 0.8777, 0.1619, 0.8713, 0.1882, 0.8595, 0.2084, 0.8668, 0.2016, 0.8848, 0.1819, 0.8777, 0.2084, 0.8668, 0.2301, 0.8755, 0.2227, 0.8933, 0.2016, 0.8848, 0.1287, 0.821, 0.1504, 0.8268, 0.1449, 0.846, 0.1236, 0.8403, 0.1504, 0.8268, 0.1737, 0.8337, 0.1677, 0.8527, 0.1449, 0.846, 0.1737, 0.8337, 0.1948, 0.8406, 0.1882, 0.8595, 0.1677, 0.8527, 0.1948, 0.8406, 0.2156, 0.8484, 0.2084, 0.8668, 0.1882, 0.8595, 0.2156, 0.8484, 0.2377, 0.8575, 0.2301, 0.8755, 0.2084, 0.8668, 0.1338, 0.8016, 0.1558, 0.8072, 0.1504, 0.8268, 0.1287, 0.821, 0.1558, 0.8072, 0.1798, 0.814, 0.1737, 0.8337, 0.1504, 0.8268, 0.1798, 0.814, 0.2017, 0.8212, 0.1948, 0.8406, 0.1737, 0.8337, 0.2017, 0.8212, 0.2231, 0.8294, 0.2156, 0.8484, 0.1948, 0.8406, 0.2231, 0.8294, 0.2457, 0.8391, 0.2377, 0.8575, 0.2156, 0.8484, 0.1385, 0.7818, 0.1611, 0.7869, 0.1558, 0.8072, 0.1338, 0.8016, 0.1611, 0.7869, 0.1861, 0.7935, 0.1798, 0.814, 0.1558, 0.8072, 0.1861, 0.7935, 0.209, 0.801, 0.2017, 0.8212, 0.1798, 0.814, 0.209, 0.801, 0.2313, 0.8098, 0.2231, 0.8294, 0.2017, 0.8212, 0.2313, 0.8098, 0.2544, 0.8205, 0.2457, 0.8391, 0.2231, 0.8294, 0.1424, 0.7617, 0.1659, 0.7657, 0.1611, 0.7869, 0.1385, 0.7818, 0.1659, 0.7657, 0.1924, 0.7719, 0.1861, 0.7935, 0.1611, 0.7869, 0.1924, 0.7719, 0.2167, 0.7797, 0.209, 0.801, 0.1861, 0.7935, 0.2167, 0.7797, 0.2402, 0.7893, 0.2313, 0.8098, 0.209, 0.801, 0.2402, 0.7893, 0.2642, 0.8014, 0.2544, 0.8205, 0.2313, 0.8098, 0.1448, 0.7406, 0.1699, 0.7432, 0.1659, 0.7657, 0.1424, 0.7617, 0.1699, 0.7432, 0.1986, 0.7487, 0.1924, 0.7719, 0.1659, 0.7657, 0.1986, 0.7487, 0.2251, 0.7567, 0.2167, 0.7797, 0.1924, 0.7719, 0.2251, 0.7567, 0.2505, 0.7677, 0.2402, 0.7893, 0.2167, 0.7797, 0.2505, 0.7677, 0.2755, 0.7819, 0.2642, 0.8014, 0.2402, 0.7893, 0.1434, 0.7146, 0.1731, 0.7192, 0.1699, 0.7432, 0.1448, 0.7406, 0.1731, 0.7192, 0.2043, 0.7227, 0.1986, 0.7487, 0.1699, 0.7432, 0.2043, 0.7227, 0.2344, 0.7311, 0.2251, 0.7567, 0.1986, 0.7487, 0.2344, 0.7311, 0.2626, 0.7443, 0.2505, 0.7677, 0.2251, 0.7567, 0.2626, 0.7443, 0.2888, 0.7619, 0.2755, 0.7819, 0.2505, 0.7677, 0.7189, 0.03939, 0.7006, 0.04699, 0.6942, 0.03106, 0.7117, 0.02368, 0.7006, 0.04699, 0.6809, 0.05418, 0.6754, 0.03813, 0.6942, 0.03106, 0.6809, 0.05418, 0.6628, 0.05984, 0.6583, 0.04368, 0.6754, 0.03813, 0.6628, 0.05984, 0.644, 0.06449, 0.6404, 0.04755, 0.6583, 0.04368, 0.644, 0.06449, 0.6227, 0.06864, 0.6197, 0.05071, 0.6404, 0.04755, 0.7258, 0.05614, 0.707, 0.06361, 0.7006, 0.04699, 0.7189, 0.03939, 0.707, 0.06361, 0.6866, 0.07094, 0.6809, 0.05418, 0.7006, 0.04699, 0.6866, 0.07094, 0.6676, 0.07689, 0.6628, 0.05984, 0.6809, 0.05418, 0.6676, 0.07689, 0.6482, 0.08208, 0.644, 0.06449, 0.6628, 0.05984, 0.6482, 0.08208, 0.6263, 0.08699, 0.6227, 0.06864, 0.644, 0.06449, 0.7327, 0.0733, 0.7134, 0.08077, 0.707, 0.06361, 0.7258, 0.05614, 0.7134, 0.08077, 0.6924, 0.08831, 0.6866, 0.07094, 0.707, 0.06361, 0.6924, 0.08831, 0.6729, 0.09459, 0.6676, 0.07689, 0.6866, 0.07094, 0.6729, 0.09459, 0.6529, 0.1002, 0.6482, 0.08208, 0.6676, 0.07689, 0.6529, 0.1002, 0.6305, 0.1057, 0.6263, 0.08699, 0.6482, 0.08208, 0.7395, 0.09065, 0.72, 0.09832, 0.7134, 0.08077, 0.7327, 0.0733, 0.72, 0.09832, 0.6986, 0.1062, 0.6924, 0.08831, 0.7134, 0.08077, 0.6986, 0.1062, 0.6785, 0.1128, 0.6729, 0.09459, 0.6924, 0.08831, 0.6785, 0.1128, 0.6579, 0.1188, 0.6529, 0.1002, 0.6729, 0.09459, 0.6579, 0.1188, 0.635, 0.1247, 0.6305, 0.1057, 0.6529, 0.1002, 0.7466, 0.1081, 0.727, 0.1162, 0.72, 0.09832, 0.7395, 0.09065, 0.727, 0.1162, 0.7051, 0.1245, 0.6986, 0.1062, 0.72, 0.09832, 0.7051, 0.1245, 0.6845, 0.1316, 0.6785, 0.1128, 0.6986, 0.1062, 0.6845, 0.1316, 0.6633, 0.138, 0.6579, 0.1188, 0.6785, 0.1128, 0.6633, 0.138, 0.6399, 0.1441, 0.635, 0.1247, 0.6579, 0.1188, 0.7541, 0.1255, 0.7344, 0.1342, 0.727, 0.1162, 0.7466, 0.1081, 0.7344, 0.1342, 0.7121, 0.1434, 0.7051, 0.1245, 0.727, 0.1162, 0.7121, 0.1434, 0.6908, 0.151, 0.6845, 0.1316, 0.7051, 0.1245, 0.6908, 0.151, 0.669, 0.1577, 0.6633, 0.138, 0.6845, 0.1316, 0.669, 0.1577, 0.6448, 0.1639, 0.6399, 0.1441, 0.6633, 0.138, 0.7624, 0.1427, 0.7427, 0.1526, 0.7344, 0.1342, 0.7541, 0.1255, 0.7427, 0.1526, 0.7198, 0.1628, 0.7121, 0.1434, 0.7344, 0.1342, 0.7198, 0.1628, 0.6977, 0.1712, 0.6908, 0.151, 0.7121, 0.1434, 0.6977, 0.1712, 0.6748, 0.1782, 0.669, 0.1577, 0.6908, 0.151, 0.6748, 0.1782, 0.6496, 0.1844, 0.6448, 0.1639, 0.669, 0.1577, 0.7718, 0.1597, 0.752, 0.1711, 0.7427, 0.1526, 0.7624, 0.1427, 0.752, 0.1711, 0.7286, 0.183, 0.7198, 0.1628, 0.7427, 0.1526, 0.7286, 0.183, 0.7052, 0.1925, 0.6977, 0.1712, 0.7198, 0.1628, 0.7052, 0.1925, 0.6807, 0.1999, 0.6748, 0.1782, 0.6977, 0.1712, 0.6807, 0.1999, 0.6541, 0.2059, 0.6496, 0.1844, 0.6748, 0.1782, 0.7831, 0.176, 0.763, 0.19, 0.752, 0.1711, 0.7718, 0.1597, 0.763, 0.19, 0.7388, 0.2043, 0.7286, 0.183, 0.752, 0.1711, 0.7388, 0.2043, 0.7136, 0.2155, 0.7052, 0.1925, 0.7286, 0.183, 0.7136, 0.2155, 0.6867, 0.2233, 0.6807, 0.1999, 0.7052, 0.1925, 0.6867, 0.2233, 0.6579, 0.2287, 0.6541, 0.2059, 0.6807, 0.1999, 0.7992, 0.1935, 0.7762, 0.2093, 0.763, 0.19, 0.7831, 0.176, 0.7762, 0.2093, 0.7512, 0.2271, 0.7388, 0.2043, 0.763, 0.19, 0.7512, 0.2271, 0.7229, 0.2421, 0.7136, 0.2155, 0.7388, 0.2043, 0.7229, 0.2421, 0.692, 0.2493, 0.6867, 0.2233, 0.7136, 0.2155, 0.692, 0.2493, 0.6611, 0.2524, 0.6579, 0.2287, 0.6867, 0.2233, 0.7117, 0.02368, 0.6942, 0.03106, 0.6881, 0.01475, 0.7037, 0.01157, 0.6942, 0.03106, 0.6754, 0.03813, 0.6696, 0.02305, 0.6881, 0.01475, 0.6754, 0.03813, 0.6583, 0.04368, 0.654, 0.02912, 0.6696, 0.02305, 0.6583, 0.04368, 0.6404, 0.04755, 0.6376, 0.03115, 0.654, 0.02912, 0.6404, 0.04755, 0.6197, 0.05071, 0.6173, 0.0332, 0.6376, 0.03115, 0.1066, 0.9157, 0.1261, 0.9195, 0.1226, 0.9373, 0.1058, 0.9319, 0.1261, 0.9195, 0.147, 0.9239, 0.1433, 0.9405, 0.1226, 0.9373, 0.147, 0.9239, 0.1649, 0.9287, 0.1599, 0.9433, 0.1433, 0.9405, 0.1649, 0.9287, 0.182, 0.9352, 0.1754, 0.9502, 0.1599, 0.9433, 0.182, 0.9352, 0.2007, 0.9434, 0.1937, 0.9595, 0.1754, 0.9502, 0.5951, 0.03482, 0.6091, 0.02157, 0.6173, 0.0332, 0.6004, 0.03743, 0.6091, 0.02157, 0.6275, 0.0104, 0.6376, 0.03115, 0.6173, 0.0332, 0.6275, 0.0104, 0.6474, 0.002598, 0.654, 0.02912, 0.6376, 0.03115, 0.6474, 0.002598, 0.6686, 0.0001398, 0.6696, 0.02305, 0.654, 0.02912, 0.6686, 0.0001398, 0.6897, 0.001392, 0.6881, 0.01475, 0.6696, 0.02305, 0.6315, 0.257, 0.6611, 0.2524, 0.6672, 0.2928, 0.6409, 0.3064, 0.6611, 0.2524, 0.692, 0.2493, 0.6973, 0.2774, 0.6672, 0.2928, 0.692, 0.2493, 0.7229, 0.2421, 0.7295, 0.2621, 0.6973, 0.2774, 0.7229, 0.2421, 0.7512, 0.2271, 0.7628, 0.2512, 0.7295, 0.2621, 0.7512, 0.2271, 0.7762, 0.2093, 0.7949, 0.2425, 0.7628, 0.2512, 0.313, 0.7782, 0.2888, 0.7619, 0.306, 0.7391, 0.3352, 0.7467, 0.2888, 0.7619, 0.2626, 0.7443, 0.2724, 0.7304, 0.306, 0.7391, 0.2626, 0.7443, 0.2344, 0.7311, 0.2371, 0.7197, 0.2724, 0.7304, 0.2344, 0.7311, 0.2043, 0.7227, 0.2037, 0.7043, 0.2371, 0.7197, 0.2043, 0.7227, 0.1731, 0.7192, 0.173, 0.6884, 0.2037, 0.7043, 0.3829, 0.5269, 0.3649, 0.5189, 0.3665, 0.454, 0.3878, 0.4529, 0.3649, 0.5189, 0.3444, 0.5102, 0.3462, 0.4535, 0.3665, 0.454, 0.3444, 0.5102, 0.3232, 0.5014, 0.3265, 0.4526, 0.3462, 0.4535, 0.3232, 0.5014, 0.3017, 0.4924, 0.3072, 0.4517, 0.3265, 0.4526, 0.3017, 0.4924, 0.2803, 0.4833, 0.2881, 0.4508, 0.3072, 0.4517, 0.7506, 0.5045, 0.7718, 0.4958, 0.779, 0.5285, 0.7602, 0.529, 0.7718, 0.4958, 0.7933, 0.4871, 0.7981, 0.528, 0.779, 0.5285, 0.7933, 0.4871, 0.8148, 0.4782, 0.8175, 0.5275, 0.7981, 0.528, 0.8148, 0.4782, 0.8362, 0.4693, 0.8374, 0.527, 0.8175, 0.5275, 0.8362, 0.4693, 0.857, 0.4603, 0.858, 0.5269, 0.8374, 0.527, 0.4227, 0.4266, 0.4029, 0.4232, 0.4255, 0.3639, 0.4393, 0.3754, 0.4029, 0.4232, 0.3808, 0.418, 0.4045, 0.3536, 0.4255, 0.3639, 0.3808, 0.418, 0.3584, 0.4113, 0.3822, 0.3451, 0.4045, 0.3536, 0.3584, 0.4113, 0.3362, 0.4039, 0.3598, 0.3374, 0.3822, 0.3451, 0.3362, 0.4039, 0.3143, 0.3963, 0.3376, 0.3299, 0.3598, 0.3374, 0.7821, 0.5911, 0.8041, 0.5838, 0.8258, 0.6517, 0.8034, 0.6584, 0.8041, 0.5838, 0.8265, 0.5765, 0.8484, 0.6447, 0.8258, 0.6517, 0.8265, 0.5765, 0.8491, 0.5694, 0.8712, 0.6375, 0.8484, 0.6447, 0.8491, 0.5694, 0.8717, 0.5629, 0.894, 0.6294, 0.8712, 0.6375, 0.8717, 0.5629, 0.8938, 0.5577, 0.9159, 0.6187, 0.894, 0.6294, 0.4317, 0.351, 0.4126, 0.3404, 0.4521, 0.2751, 0.4656, 0.2808, 0.4126, 0.3404, 0.394, 0.332, 0.4311, 0.2677, 0.4521, 0.2751, 0.394, 0.332, 0.3758, 0.3241, 0.4086, 0.2606, 0.4311, 0.2677, 0.3758, 0.3241, 0.3578, 0.3164, 0.3858, 0.2537, 0.4086, 0.2606, 0.3578, 0.3164, 0.3399, 0.309, 0.3631, 0.247, 0.3858, 0.2537, 0.8096, 0.6797, 0.8276, 0.6728, 0.8493, 0.7359, 0.8263, 0.7419, 0.8276, 0.6728, 0.8458, 0.6658, 0.8724, 0.7298, 0.8493, 0.7359, 0.8458, 0.6658, 0.8642, 0.6586, 0.8957, 0.7233, 0.8724, 0.7298, 0.8642, 0.6586, 0.8829, 0.6511, 0.9187, 0.7163, 0.8957, 0.7233, 0.8829, 0.6511, 0.9021, 0.6432, 0.9404, 0.7085, 0.9187, 0.7163, 0.4542, 0.2364, 0.4353, 0.2326, 0.4708, 0.2059, 0.4889, 0.2061, 0.4353, 0.2326, 0.4172, 0.2285, 0.4481, 0.2037, 0.4708, 0.2059, 0.4172, 0.2285, 0.3997, 0.2243, 0.425, 0.1995, 0.4481, 0.2037, 0.3997, 0.2243, 0.3825, 0.2201, 0.4022, 0.1942, 0.425, 0.1995, 0.3825, 0.2201, 0.3654, 0.216, 0.3795, 0.1883, 0.4022, 0.1942, 0.8335, 0.7708, 0.8506, 0.7673, 0.8636, 0.7957, 0.8405, 0.8008, 0.8506, 0.7673, 0.8679, 0.7637, 0.8869, 0.7907, 0.8636, 0.7957, 0.8679, 0.7637, 0.8856, 0.7602, 0.9104, 0.7862, 0.8869, 0.7907, 0.8856, 0.7602, 0.9036, 0.7566, 0.9341, 0.7825, 0.9104, 0.7862, 0.9036, 0.7566, 0.9222, 0.7532, 0.9569, 0.7806, 0.9341, 0.7825, 0.8405, 0.8008, 0.8636, 0.7957, 0.8766, 0.8572, 0.8538, 0.8622, 0.8636, 0.7957, 0.8869, 0.7907, 0.8994, 0.8523, 0.8766, 0.8572, 0.8869, 0.7907, 0.9104, 0.7862, 0.922, 0.8475, 0.8994, 0.8523, 0.9104, 0.7862, 0.9341, 0.7825, 0.9442, 0.8427, 0.922, 0.8475, 0.9341, 0.7825, 0.9569, 0.7806, 0.9657, 0.8377, 0.9442, 0.8427, 0.8263, 0.7419, 0.8493, 0.7359, 0.8506, 0.7673, 0.8335, 0.7708, 0.8493, 0.7359, 0.8724, 0.7298, 0.8679, 0.7637, 0.8506, 0.7673, 0.8724, 0.7298, 0.8957, 0.7233, 0.8856, 0.7602, 0.8679, 0.7637, 0.8957, 0.7233, 0.9187, 0.7163, 0.9036, 0.7566, 0.8856, 0.7602, 0.9187, 0.7163, 0.9404, 0.7085, 0.9222, 0.7532, 0.9036, 0.7566, 0.8034, 0.6584, 0.8258, 0.6517, 0.8276, 0.6728, 0.8096, 0.6797, 0.8258, 0.6517, 0.8484, 0.6447, 0.8458, 0.6658, 0.8276, 0.6728, 0.8484, 0.6447, 0.8712, 0.6375, 0.8642, 0.6586, 0.8458, 0.6658, 0.8712, 0.6375, 0.894, 0.6294, 0.8829, 0.6511, 0.8642, 0.6586, 0.894, 0.6294, 0.9159, 0.6187, 0.9021, 0.6432, 0.8829, 0.6511, 0.7602, 0.529, 0.779, 0.5285, 0.8041, 0.5838, 0.7821, 0.5911, 0.779, 0.5285, 0.7981, 0.528, 0.8265, 0.5765, 0.8041, 0.5838, 0.7981, 0.528, 0.8175, 0.5275, 0.8491, 0.5694, 0.8265, 0.5765, 0.8175, 0.5275, 0.8374, 0.527, 0.8717, 0.5629, 0.8491, 0.5694, 0.8374, 0.527, 0.858, 0.5269, 0.8938, 0.5577, 0.8717, 0.5629, 0.7126, 0.4195, 0.7346, 0.4089, 0.7718, 0.4958, 0.7506, 0.5045, 0.7346, 0.4089, 0.7571, 0.399, 0.7933, 0.4871, 0.7718, 0.4958, 0.7571, 0.399, 0.7801, 0.3898, 0.8148, 0.4782, 0.7933, 0.4871, 0.7801, 0.3898, 0.8033, 0.3812, 0.8362, 0.4693, 0.8148, 0.4782, 0.8033, 0.3812, 0.8266, 0.3734, 0.857, 0.4603, 0.8362, 0.4693, 0.6915, 0.3829, 0.7168, 0.372, 0.7346, 0.4089, 0.7126, 0.4195, 0.7168, 0.372, 0.7408, 0.3617, 0.7571, 0.399, 0.7346, 0.4089, 0.7408, 0.3617, 0.7648, 0.3519, 0.7801, 0.3898, 0.7571, 0.399, 0.7648, 0.3519, 0.7889, 0.3426, 0.8033, 0.3812, 0.7801, 0.3898, 0.7889, 0.3426, 0.8134, 0.3335, 0.8266, 0.3734, 0.8033, 0.3812, 0.4889, 0.2061, 0.4708, 0.2059, 0.4806, 0.1517, 0.5006, 0.1563, 0.4708, 0.2059, 0.4481, 0.2037, 0.4603, 0.1462, 0.4806, 0.1517, 0.4481, 0.2037, 0.425, 0.1995, 0.4394, 0.1405, 0.4603, 0.1462, 0.425, 0.1995, 0.4022, 0.1942, 0.4183, 0.1345, 0.4394, 0.1405, 0.4022, 0.1942, 0.3795, 0.1883, 0.3973, 0.1279, 0.4183, 0.1345, 0.4656, 0.2808, 0.4521, 0.2751, 0.4353, 0.2326, 0.4542, 0.2364, 0.4521, 0.2751, 0.4311, 0.2677, 0.4172, 0.2285, 0.4353, 0.2326, 0.4311, 0.2677, 0.4086, 0.2606, 0.3997, 0.2243, 0.4172, 0.2285, 0.4086, 0.2606, 0.3858, 0.2537, 0.3825, 0.2201, 0.3997, 0.2243, 0.3858, 0.2537, 0.3631, 0.247, 0.3654, 0.216, 0.3825, 0.2201, 0.4393, 0.3754, 0.4255, 0.3639, 0.4126, 0.3404, 0.4317, 0.351, 0.4255, 0.3639, 0.4045, 0.3536, 0.394, 0.332, 0.4126, 0.3404, 0.4045, 0.3536, 0.3822, 0.3451, 0.3758, 0.3241, 0.394, 0.332, 0.3822, 0.3451, 0.3598, 0.3374, 0.3578, 0.3164, 0.3758, 0.3241, 0.3598, 0.3374, 0.3376, 0.3299, 0.3399, 0.309, 0.3578, 0.3164, 0.3878, 0.4529, 0.3665, 0.454, 0.4029, 0.4232, 0.4227, 0.4266, 0.3665, 0.454, 0.3462, 0.4535, 0.3808, 0.418, 0.4029, 0.4232, 0.3462, 0.4535, 0.3265, 0.4526, 0.3584, 0.4113, 0.3808, 0.418, 0.3265, 0.4526, 0.3072, 0.4517, 0.3362, 0.4039, 0.3584, 0.4113, 0.3072, 0.4517, 0.2881, 0.4508, 0.3143, 0.3963, 0.3362, 0.4039, 0.3582, 0.6133, 0.3347, 0.6066, 0.3649, 0.5189, 0.3829, 0.5269, 0.3347, 0.6066, 0.3112, 0.599, 0.3444, 0.5102, 0.3649, 0.5189, 0.3112, 0.599, 0.2878, 0.5904, 0.3232, 0.5014, 0.3444, 0.5102, 0.2878, 0.5904, 0.2646, 0.5811, 0.3017, 0.4924, 0.3232, 0.5014, 0.2646, 0.5811, 0.2417, 0.5711, 0.2803, 0.4833, 0.3017, 0.4924, 0.3481, 0.6567, 0.3221, 0.647, 0.3347, 0.6066, 0.3582, 0.6133, 0.3221, 0.647, 0.2971, 0.6382, 0.3112, 0.599, 0.3347, 0.6066, 0.2971, 0.6382, 0.2725, 0.629, 0.2878, 0.5904, 0.3112, 0.599, 0.2725, 0.629, 0.2481, 0.619, 0.2646, 0.5811, 0.2878, 0.5904, 0.2481, 0.619, 0.2236, 0.6085, 0.2417, 0.5711, 0.2646, 0.5811, 0.5006, 0.1563, 0.4806, 0.1517, 0.4901, 0.1201, 0.5017, 0.1448, 0.4806, 0.1517, 0.4603, 0.1462, 0.4753, 0.09341, 0.4901, 0.1201, 0.4603, 0.1462, 0.4394, 0.1405, 0.4602, 0.06744, 0.4753, 0.09341, 0.4394, 0.1405, 0.4183, 0.1345, 0.4453, 0.04241, 0.4602, 0.06744, 0.4183, 0.1345, 0.3973, 0.1279, 0.43, 0.02029, 0.4453, 0.04241, 0.8538, 0.8622, 0.8766, 0.8572, 0.904, 0.9787, 0.884, 0.9886, 0.8766, 0.8572, 0.8994, 0.8523, 0.9227, 0.9547, 0.904, 0.9787, 0.8994, 0.8523, 0.922, 0.8475, 0.9406, 0.9276, 0.9227, 0.9547, 0.922, 0.8475, 0.9442, 0.8427, 0.9582, 0.8998, 0.9406, 0.9276, 0.9442, 0.8427, 0.9657, 0.8377, 0.9751, 0.8715, 0.9582, 0.8998, 0.5039, 0.1445, 0.5017, 0.1448, 0.4901, 0.1201, 0.4931, 0.1186, 0.4931, 0.1186, 0.4901, 0.1201, 0.4753, 0.09341, 0.479, 0.09144, 0.479, 0.09144, 0.4753, 0.09341, 0.4602, 0.06744, 0.4646, 0.06503, 0.4646, 0.06503, 0.4602, 0.06744, 0.4453, 0.04241, 0.4502, 0.03948, 0.4502, 0.03948, 0.4453, 0.04241, 0.43, 0.02029, 0.4345, 0.01572, 0.6664, 0.377, 0.699, 0.3675, 0.7168, 0.372, 0.6915, 0.3829, 0.699, 0.3675, 0.7294, 0.3541, 0.7408, 0.3617, 0.7168, 0.372, 0.7294, 0.3541, 0.7603, 0.3414, 0.7648, 0.3519, 0.7408, 0.3617, 0.7603, 0.3414, 0.7914, 0.3295, 0.7889, 0.3426, 0.7648, 0.3519, 0.7914, 0.3295, 0.8224, 0.3179, 0.8134, 0.3335, 0.7889, 0.3426, 0.3627, 0.6771, 0.3316, 0.6627, 0.3221, 0.647, 0.3481, 0.6567, 0.3316, 0.6627, 0.2997, 0.6515, 0.2971, 0.6382, 0.3221, 0.647, 0.2997, 0.6515, 0.268, 0.6397, 0.2725, 0.629, 0.2971, 0.6382, 0.268, 0.6397, 0.2365, 0.6268, 0.2481, 0.619, 0.2725, 0.629, 0.2365, 0.6268, 0.2055, 0.6132, 0.2236, 0.6085, 0.2481, 0.619, 0.3352, 0.7467, 0.306, 0.7391, 0.3316, 0.6627, 0.3627, 0.6771, 0.306, 0.7391, 0.2724, 0.7304, 0.2997, 0.6515, 0.3316, 0.6627, 0.2724, 0.7304, 0.2371, 0.7197, 0.268, 0.6397, 0.2997, 0.6515, 0.2371, 0.7197, 0.2037, 0.7043, 0.2365, 0.6268, 0.268, 0.6397, 0.2037, 0.7043, 0.173, 0.6884, 0.2055, 0.6132, 0.2365, 0.6268, 0.6409, 0.3064, 0.6672, 0.2928, 0.699, 0.3675, 0.6664, 0.377, 0.6672, 0.2928, 0.6973, 0.2774, 0.7294, 0.3541, 0.699, 0.3675, 0.6973, 0.2774, 0.7295, 0.2621, 0.7603, 0.3414, 0.7294, 0.3541, 0.7295, 0.2621, 0.7628, 0.2512, 0.7914, 0.3295, 0.7603, 0.3414, 0.7628, 0.2512, 0.7949, 0.2425, 0.8224, 0.3179, 0.7914, 0.3295, 0.9227, 0.9547, 0.9279, 0.9583, 0.9087, 0.9842, 0.904, 0.9787, 0.9406, 0.9276, 0.9453, 0.9305, 0.9279, 0.9583, 0.9227, 0.9547, 0.9582, 0.8998, 0.9622, 0.9021, 0.9453, 0.9305, 0.9406, 0.9276, 0.9751, 0.8715, 0.9783, 0.8731, 0.9622, 0.9021, 0.9582, 0.8998, 0.9884, 0.8455, 0.9906, 0.8459, 0.9783, 0.8731, 0.9751, 0.8715, 0.1754, 0.9502, 0.1937, 0.9595, 0.1946, 0.9729, 0.1734, 0.9733, 0.1599, 0.9433, 0.1754, 0.9502, 0.1734, 0.9733, 0.152, 0.97, 0.1433, 0.9405, 0.1599, 0.9433, 0.152, 0.97, 0.132, 0.9613, 0.1226, 0.9373, 0.1433, 0.9405, 0.132, 0.9613, 0.1135, 0.949, 0.1058, 0.9319, 0.1226, 0.9373, 0.1135, 0.949, 0.09967, 0.9339, 0.6021, 0.07191, 0.5951, 0.07282, 0.5932, 0.05298, 0.6004, 0.05295, 0.6052, 0.09109, 0.5983, 0.09237, 0.5951, 0.07282, 0.6021, 0.07191, 0.6091, 0.1104, 0.6022, 0.1118, 0.5983, 0.09237, 0.6052, 0.09109, 0.6135, 0.1297, 0.6065, 0.1313, 0.6022, 0.1118, 0.6091, 0.1104, 0.618, 0.1492, 0.6109, 0.1508, 0.6065, 0.1313, 0.6135, 0.1297, 0.6224, 0.1689, 0.6153, 0.1705, 0.6109, 0.1508, 0.618, 0.1492, 0.6266, 0.189, 0.6194, 0.1904, 0.6153, 0.1705, 0.6224, 0.1689, 0.6302, 0.2096, 0.6227, 0.2106, 0.6194, 0.1904, 0.6266, 0.189, 0.6327, 0.2316, 0.6246, 0.2317, 0.6227, 0.2106, 0.6302, 0.2096, 0.6315, 0.257, 0.623, 0.254, 0.6246, 0.2317, 0.6327, 0.2316, 0.2266, 0.9361, 0.2326, 0.9392, 0.2234, 0.9559, 0.2179, 0.9521, 0.2345, 0.9191, 0.2408, 0.9219, 0.2326, 0.9392, 0.2266, 0.9361, 0.2422, 0.9016, 0.2485, 0.9044, 0.2408, 0.9219, 0.2345, 0.9191, 0.2498, 0.884, 0.2562, 0.8867, 0.2485, 0.9044, 0.2422, 0.9016, 0.2576, 0.8662, 0.2639, 0.8691, 0.2562, 0.8867, 0.2498, 0.884, 0.2658, 0.8485, 0.2721, 0.8516, 0.2639, 0.8691, 0.2576, 0.8662, 0.2746, 0.8309, 0.2808, 0.8342, 0.2721, 0.8516, 0.2658, 0.8485, 0.2845, 0.8133, 0.2907, 0.8172, 0.2808, 0.8342, 0.2746, 0.8309, 0.2963, 0.7959, 0.3022, 0.8008, 0.2907, 0.8172, 0.2845, 0.8133, 0.313, 0.7782, 0.317, 0.7861, 0.3022, 0.8008, 0.2963, 0.7959, 0.2179, 0.9521, 0.2234, 0.9559, 0.2122, 0.9685, 0.2093, 0.9638, 0.1937, 0.9595, 0.2093, 0.9638, 0.2122, 0.9685, 0.1946, 0.9729, 0.7992, 0.1935, 0.8033, 0.1855, 0.8197, 0.1946, 0.8229, 0.2349, 0.1434, 0.7146, 0.1346, 0.7184, 0.1185, 0.7057, 0.1456, 0.6736, 0.6664, 0.377, 0.6658, 0.3967, 0.5351, 0.4176, 0.5385, 0.3968, 0.6409, 0.3064, 0.5266, 0.356, 0.5119, 0.3434, 0.6154, 0.2747, 0.9721, 0.2144, 0.9906, 0.215, 0.9701, 0.2497, 0.9562, 0.2372, 0.3352, 0.7467, 0.4499, 0.7873, 0.4501, 0.8049, 0.3335, 0.7875, 0.4499, 0.7873, 0.4573, 0.7886, 0.4606, 0.8035, 0.4501, 0.8049, 0.6004, 0.05295, 0.5932, 0.05298, 0.5951, 0.03482, 0.6004, 0.03743, 0.5266, 0.356, 0.5223, 0.3592, 0.5067, 0.3505, 0.5119, 0.3434, 0.2593, 0.4745, 0.2517, 0.4712, 0.2618, 0.4469, 0.2694, 0.45, 0.8751, 0.4523, 0.8774, 0.4519, 0.8822, 0.5272, 0.8795, 0.5287, 0.2926, 0.3885, 0.2848, 0.3857, 0.3077, 0.32, 0.3155, 0.3226, 0.9115, 0.5549, 0.9135, 0.5535, 0.9347, 0.6058, 0.9325, 0.6058, 0.3222, 0.3017, 0.3143, 0.2992, 0.3324, 0.2382, 0.3405, 0.2405, 0.9224, 0.6331, 0.9256, 0.6329, 0.9572, 0.7019, 0.9548, 0.7022, 0.3485, 0.2119, 0.3403, 0.2097, 0.3485, 0.1798, 0.3567, 0.1821, 0.9418, 0.7503, 0.9449, 0.7493, 0.9765, 0.7796, 0.9744, 0.7808, 0.9744, 0.7808, 0.9765, 0.7796, 0.9901, 0.8336, 0.9877, 0.8339, 0.9548, 0.7022, 0.9572, 0.7019, 0.9449, 0.7493, 0.9418, 0.7503, 0.9325, 0.6058, 0.9347, 0.6058, 0.9256, 0.6329, 0.9224, 0.6331, 0.8795, 0.5287, 0.8822, 0.5272, 0.9135, 0.5535, 0.9115, 0.5549, 0.8492, 0.3668, 0.8519, 0.3666, 0.8774, 0.4519, 0.8751, 0.4523, 0.839, 0.3234, 0.8564, 0.3315, 0.8519, 0.3666, 0.8492, 0.3668, 0.3567, 0.1821, 0.3485, 0.1798, 0.3668, 0.1174, 0.3762, 0.1206, 0.3405, 0.2405, 0.3324, 0.2382, 0.3403, 0.2097, 0.3485, 0.2119, 0.3155, 0.3226, 0.3077, 0.32, 0.3143, 0.2992, 0.3222, 0.3017, 0.2694, 0.45, 0.2618, 0.4469, 0.2848, 0.3857, 0.2926, 0.3885, 0.2195, 0.5602, 0.2126, 0.5553, 0.2517, 0.4712, 0.2593, 0.4745, 0.1977, 0.5974, 0.1892, 0.5794, 0.2126, 0.5553, 0.2195, 0.5602, 0.3762, 0.1206, 0.3668, 0.1174, 0.4097, 0.0001398, 0.4127, 0.009967, 0.904, 0.9787, 0.9087, 0.9842, 0.8791, 0.9999, 0.884, 0.9886, 0.8529, 0.3024, 0.867, 0.3171, 0.8564, 0.3315, 0.839, 0.3234, 0.9877, 0.8339, 0.9901, 0.8336, 0.9906, 0.8459, 0.9884, 0.8455, 0.1716, 0.6034, 0.1714, 0.5829, 0.1892, 0.5794, 0.1977, 0.5974, 0.5165, 0.3937, 0.5042, 0.4025, 0.5067, 0.3505, 0.5223, 0.3592, 0.9562, 0.2372, 0.9701, 0.2497, 0.867, 0.3171, 0.8529, 0.3024, 0.5385, 0.3968, 0.5351, 0.4176, 0.5042, 0.4025, 0.5165, 0.3937, 0.9443, 0.1936, 0.9492, 0.1754, 0.9906, 0.215, 0.9721, 0.2144])
me_cube_001.materials.append(mat_knife_material)
me_cube_001.use_remesh_fix_poles = True
me_cube_001.use_remesh_preserve_attributes = False
me_cube_001.update()

# ---- objects
ob_knife = bpy.data.objects.new('Knife', me_cube_001)

# ---- transforms, parenting, visibility, modifiers, constraints
ob_knife.location = (0.0, 0.0, 0.0)

# ---- collection membership
col_collection.objects.link(ob_knife)

# ---- scene / render settings (as saved in the file)
scene.frame_start = 1; scene.frame_end = 250; scene.frame_set(1)
scene.render.engine = 'CYCLES'
scene.cycles.use_denoising = False
scene.cycles.samples = 128
scene.cycles.sampling_pattern = 'TABULATED_SOBOL'
scene.cycles.use_adaptive_sampling = False
scene.cycles.use_light_tree = False
scene.view_settings.view_transform = 'Filmic'
bpy.context.view_layer.update()

# ---- added for rendering (the .blend has no active camera and no usable light): camera, sun
cam_auto = bpy.data.cameras.new('AutoCamera')
cam_auto.lens = 50.0
cam_auto.sensor_width = 36.0
cam_auto.clip_end = 1000.0
ob_auto_camera = bpy.data.objects.new('AutoCamera', cam_auto)
scene.collection.objects.link(ob_auto_camera)
ob_auto_camera.location = (3.08089, -5.17066, 2.45836)
ob_auto_camera.rotation_euler = (1.09748, -7.21219e-08, 0.694738)
scene.camera = ob_auto_camera
light_auto_sun = bpy.data.lights.new('AutoSun', 'SUN')
light_auto_sun.energy = 3.0
light_auto_sun.angle = 0.0523599
ob_auto_sun = bpy.data.objects.new('AutoSun', light_auto_sun)
scene.collection.objects.link(ob_auto_sun)
ob_auto_sun.rotation_euler = (0.872665, 0.174533, 0.523599)
bpy.context.view_layer.update()
